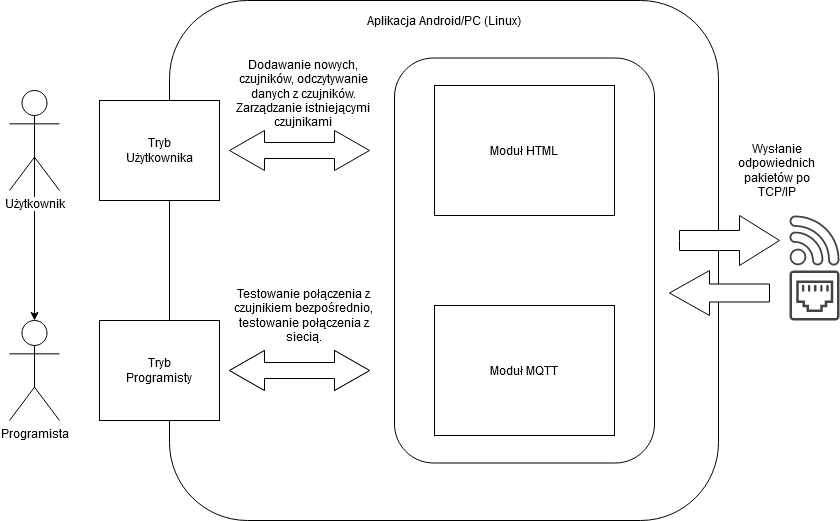

The diagram above was exported from draw.io. Its source (the exported page's mxGraphModel, read from the mxfile embedded in the PNG):
<mxGraphModel dx="1360" dy="843" grid="1" gridSize="10" guides="1" tooltips="1" connect="1" arrows="1" fold="1" page="1" pageScale="1" pageWidth="827" pageHeight="1169" math="0" shadow="0">
  <root>
    <mxCell id="0" />
    <mxCell id="1" parent="0" />
    <mxCell id="W9y-bXXKR_Zd7NI7_AIZ-1" value="" style="rounded=0;whiteSpace=wrap;html=1;" vertex="1" parent="1">
      <mxGeometry x="350" y="400" width="120" height="60" as="geometry" />
    </mxCell>
    <mxCell id="W9y-bXXKR_Zd7NI7_AIZ-2" value="" style="rounded=1;whiteSpace=wrap;html=1;" vertex="1" parent="1">
      <mxGeometry x="260" y="60" width="549" height="520" as="geometry" />
    </mxCell>
    <mxCell id="W9y-bXXKR_Zd7NI7_AIZ-3" value="Aplikacja Android/PC (Linux)" style="text;html=1;strokeColor=none;fillColor=none;align=center;verticalAlign=middle;whiteSpace=wrap;rounded=0;" vertex="1" parent="1">
      <mxGeometry x="437.5" y="70" width="194" height="20" as="geometry" />
    </mxCell>
    <mxCell id="W9y-bXXKR_Zd7NI7_AIZ-9" style="edgeStyle=orthogonalEdgeStyle;rounded=0;orthogonalLoop=1;jettySize=auto;html=1;exitX=0.5;exitY=0.5;exitDx=0;exitDy=0;exitPerimeter=0;entryX=0.5;entryY=0;entryDx=0;entryDy=0;entryPerimeter=0;" edge="1" parent="1" source="W9y-bXXKR_Zd7NI7_AIZ-4" target="W9y-bXXKR_Zd7NI7_AIZ-5">
      <mxGeometry relative="1" as="geometry" />
    </mxCell>
    <mxCell id="W9y-bXXKR_Zd7NI7_AIZ-4" value="Użytkownik" style="shape=umlActor;verticalLabelPosition=bottom;labelBackgroundColor=#ffffff;verticalAlign=top;html=1;outlineConnect=0;" vertex="1" parent="1">
      <mxGeometry x="100" y="150" width="50" height="100" as="geometry" />
    </mxCell>
    <mxCell id="W9y-bXXKR_Zd7NI7_AIZ-5" value="Programista" style="shape=umlActor;verticalLabelPosition=bottom;labelBackgroundColor=#ffffff;verticalAlign=top;html=1;outlineConnect=0;" vertex="1" parent="1">
      <mxGeometry x="100" y="380" width="50" height="100" as="geometry" />
    </mxCell>
    <mxCell id="W9y-bXXKR_Zd7NI7_AIZ-21" value="" style="rounded=0;whiteSpace=wrap;html=1;" vertex="1" parent="1">
      <mxGeometry x="190" y="380" width="120" height="100" as="geometry" />
    </mxCell>
    <mxCell id="W9y-bXXKR_Zd7NI7_AIZ-22" value="" style="rounded=0;whiteSpace=wrap;html=1;" vertex="1" parent="1">
      <mxGeometry x="190" y="160" width="120" height="100" as="geometry" />
    </mxCell>
    <mxCell id="W9y-bXXKR_Zd7NI7_AIZ-23" value="Tryb Programisty" style="text;html=1;strokeColor=none;fillColor=none;align=center;verticalAlign=middle;whiteSpace=wrap;rounded=0;" vertex="1" parent="1">
      <mxGeometry x="220" y="420" width="60" height="20" as="geometry" />
    </mxCell>
    <mxCell id="W9y-bXXKR_Zd7NI7_AIZ-24" value="Tryb Użytkownika" style="text;html=1;strokeColor=none;fillColor=none;align=center;verticalAlign=middle;whiteSpace=wrap;rounded=0;" vertex="1" parent="1">
      <mxGeometry x="225" y="200" width="50" height="20" as="geometry" />
    </mxCell>
    <mxCell id="W9y-bXXKR_Zd7NI7_AIZ-32" value="" style="html=1;shadow=0;dashed=0;align=center;verticalAlign=middle;shape=mxgraph.arrows2.twoWayArrow;dy=0.6;dx=35;" vertex="1" parent="1">
      <mxGeometry x="320" y="410" width="140" height="40" as="geometry" />
    </mxCell>
    <mxCell id="W9y-bXXKR_Zd7NI7_AIZ-33" value="" style="html=1;shadow=0;dashed=0;align=center;verticalAlign=middle;shape=mxgraph.arrows2.twoWayArrow;dy=0.6;dx=35;" vertex="1" parent="1">
      <mxGeometry x="320" y="410" width="140" height="40" as="geometry" />
    </mxCell>
    <mxCell id="W9y-bXXKR_Zd7NI7_AIZ-34" value="" style="html=1;shadow=0;dashed=0;align=center;verticalAlign=middle;shape=mxgraph.arrows2.twoWayArrow;dy=0.6;dx=35;" vertex="1" parent="1">
      <mxGeometry x="320" y="190" width="140" height="40" as="geometry" />
    </mxCell>
    <mxCell id="W9y-bXXKR_Zd7NI7_AIZ-35" value="Dodawanie nowych, czujników, odczytywanie danych z czujników. Zarządzanie istniejącymi czujnikami" style="text;html=1;strokeColor=none;fillColor=none;align=center;verticalAlign=middle;whiteSpace=wrap;rounded=0;" vertex="1" parent="1">
      <mxGeometry x="310" y="105" width="167.5" height="95" as="geometry" />
    </mxCell>
    <mxCell id="W9y-bXXKR_Zd7NI7_AIZ-36" value="" style="rounded=1;whiteSpace=wrap;html=1;" vertex="1" parent="1">
      <mxGeometry x="485" y="117.5" width="260" height="405" as="geometry" />
    </mxCell>
    <mxCell id="W9y-bXXKR_Zd7NI7_AIZ-26" value="" style="rounded=0;whiteSpace=wrap;html=1;" vertex="1" parent="1">
      <mxGeometry x="525" y="145" width="180" height="130" as="geometry" />
    </mxCell>
    <mxCell id="W9y-bXXKR_Zd7NI7_AIZ-27" value="" style="rounded=0;whiteSpace=wrap;html=1;" vertex="1" parent="1">
      <mxGeometry x="525" y="365" width="180" height="130" as="geometry" />
    </mxCell>
    <mxCell id="W9y-bXXKR_Zd7NI7_AIZ-28" value="Moduł MQTT" style="text;html=1;strokeColor=none;fillColor=none;align=center;verticalAlign=middle;whiteSpace=wrap;rounded=0;" vertex="1" parent="1">
      <mxGeometry x="580" y="420" width="70" height="20" as="geometry" />
    </mxCell>
    <mxCell id="W9y-bXXKR_Zd7NI7_AIZ-25" value="Moduł HTML" style="text;html=1;strokeColor=none;fillColor=none;align=center;verticalAlign=middle;whiteSpace=wrap;rounded=0;" vertex="1" parent="1">
      <mxGeometry x="570" y="185" width="90" height="50" as="geometry" />
    </mxCell>
    <mxCell id="W9y-bXXKR_Zd7NI7_AIZ-37" value="" style="html=1;shadow=0;dashed=0;align=center;verticalAlign=middle;shape=mxgraph.arrows2.arrow;dy=0.6;dx=40;notch=0;" vertex="1" parent="1">
      <mxGeometry x="770" y="275" width="100" height="50" as="geometry" />
    </mxCell>
    <mxCell id="W9y-bXXKR_Zd7NI7_AIZ-38" value="" style="html=1;shadow=0;dashed=0;align=center;verticalAlign=middle;shape=mxgraph.arrows2.arrow;dy=0.6;dx=40;flipH=1;notch=0;" vertex="1" parent="1">
      <mxGeometry x="760" y="330" width="100" height="45" as="geometry" />
    </mxCell>
    <mxCell id="W9y-bXXKR_Zd7NI7_AIZ-39" value="Wysłanie odpowiednich pakietów po TCP/IP" style="text;html=1;strokeColor=none;fillColor=none;align=center;verticalAlign=middle;whiteSpace=wrap;rounded=0;" vertex="1" parent="1">
      <mxGeometry x="820" y="200" width="95" height="60" as="geometry" />
    </mxCell>
    <mxCell id="W9y-bXXKR_Zd7NI7_AIZ-40" value="" style="pointerEvents=1;shadow=0;dashed=0;html=1;strokeColor=none;fillColor=#434445;aspect=fixed;labelPosition=center;verticalLabelPosition=bottom;verticalAlign=top;align=center;outlineConnect=0;shape=mxgraph.vvd.wi_fi;" vertex="1" parent="1">
      <mxGeometry x="880" y="275" width="50" height="50" as="geometry" />
    </mxCell>
    <mxCell id="W9y-bXXKR_Zd7NI7_AIZ-41" value="" style="pointerEvents=1;shadow=0;dashed=0;html=1;strokeColor=none;fillColor=#434445;aspect=fixed;labelPosition=center;verticalLabelPosition=bottom;verticalAlign=top;align=center;outlineConnect=0;shape=mxgraph.vvd.ethernet_port;" vertex="1" parent="1">
      <mxGeometry x="880" y="330" width="50" height="50" as="geometry" />
    </mxCell>
    <mxCell id="W9y-bXXKR_Zd7NI7_AIZ-42" value="Testowanie połączenia z czujnikiem bezpośrednio, testowanie połączenia z siecią." style="text;html=1;strokeColor=none;fillColor=none;align=center;verticalAlign=middle;whiteSpace=wrap;rounded=0;" vertex="1" parent="1">
      <mxGeometry x="310" y="365" width="168.75" height="20" as="geometry" />
    </mxCell>
  </root>
</mxGraphModel>